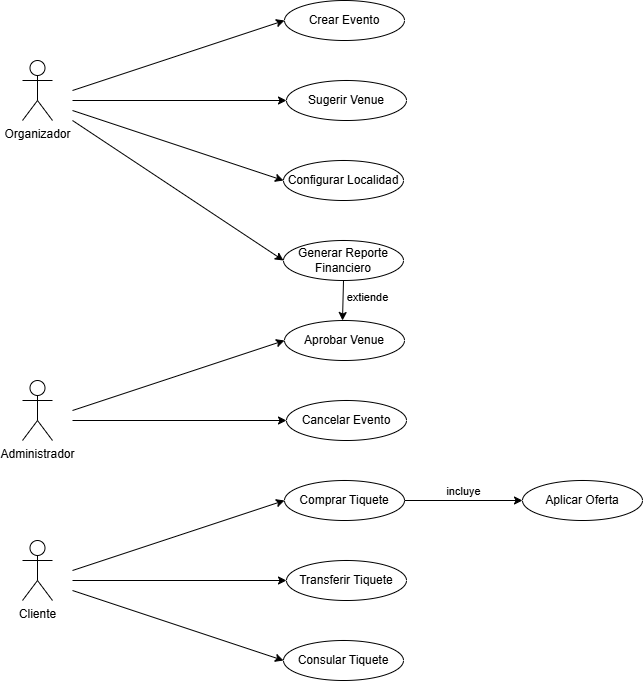

The diagram above was exported from draw.io. Its source (the exported page's mxGraphModel, read from the mxfile embedded in the PNG):
<mxGraphModel dx="1142" dy="495" grid="1" gridSize="10" guides="1" tooltips="1" connect="1" arrows="1" fold="1" page="1" pageScale="1" pageWidth="850" pageHeight="1100" math="0" shadow="0">
  <root>
    <mxCell id="0" />
    <mxCell id="1" parent="0" />
    <mxCell id="6KA1PP3T3OhXbrb8TLQZ-1" value="Organizador" style="shape=umlActor;verticalLabelPosition=bottom;verticalAlign=top;html=1;outlineConnect=0;" parent="1" vertex="1">
      <mxGeometry x="180" y="100" width="30" height="60" as="geometry" />
    </mxCell>
    <mxCell id="6KA1PP3T3OhXbrb8TLQZ-8" value="Crear Evento" style="ellipse;whiteSpace=wrap;html=1;" parent="1" vertex="1">
      <mxGeometry x="442" y="40" width="120" height="40" as="geometry" />
    </mxCell>
    <mxCell id="6KA1PP3T3OhXbrb8TLQZ-9" value="Sugerir Venue" style="ellipse;whiteSpace=wrap;html=1;" parent="1" vertex="1">
      <mxGeometry x="444" y="120" width="120" height="40" as="geometry" />
    </mxCell>
    <mxCell id="6KA1PP3T3OhXbrb8TLQZ-10" value="Configurar Localidad" style="ellipse;whiteSpace=wrap;html=1;" parent="1" vertex="1">
      <mxGeometry x="441" y="200" width="120" height="40" as="geometry" />
    </mxCell>
    <mxCell id="MD3oSOcTKT4cTU5su-_w-1" value="Generar Reporte Financiero" style="ellipse;whiteSpace=wrap;html=1;" parent="1" vertex="1">
      <mxGeometry x="441" y="280" width="120" height="40" as="geometry" />
    </mxCell>
    <mxCell id="MD3oSOcTKT4cTU5su-_w-3" value="" style="endArrow=classic;html=1;rounded=0;entryX=0;entryY=0.5;entryDx=0;entryDy=0;" parent="1" target="6KA1PP3T3OhXbrb8TLQZ-9" edge="1">
      <mxGeometry width="50" height="50" relative="1" as="geometry">
        <mxPoint x="230" y="140" as="sourcePoint" />
        <mxPoint x="410" y="240" as="targetPoint" />
      </mxGeometry>
    </mxCell>
    <mxCell id="MD3oSOcTKT4cTU5su-_w-4" value="" style="endArrow=classic;html=1;rounded=0;entryX=0;entryY=0.5;entryDx=0;entryDy=0;" parent="1" target="6KA1PP3T3OhXbrb8TLQZ-8" edge="1">
      <mxGeometry width="50" height="50" relative="1" as="geometry">
        <mxPoint x="230" y="130" as="sourcePoint" />
        <mxPoint x="410" y="240" as="targetPoint" />
      </mxGeometry>
    </mxCell>
    <mxCell id="MD3oSOcTKT4cTU5su-_w-5" value="" style="endArrow=classic;html=1;rounded=0;entryX=0;entryY=0.5;entryDx=0;entryDy=0;" parent="1" target="6KA1PP3T3OhXbrb8TLQZ-10" edge="1">
      <mxGeometry width="50" height="50" relative="1" as="geometry">
        <mxPoint x="230" y="150" as="sourcePoint" />
        <mxPoint x="450" y="230" as="targetPoint" />
      </mxGeometry>
    </mxCell>
    <mxCell id="MD3oSOcTKT4cTU5su-_w-6" value="" style="endArrow=classic;html=1;rounded=0;entryX=0;entryY=0.5;entryDx=0;entryDy=0;" parent="1" target="MD3oSOcTKT4cTU5su-_w-1" edge="1">
      <mxGeometry width="50" height="50" relative="1" as="geometry">
        <mxPoint x="230" y="160" as="sourcePoint" />
        <mxPoint x="450" y="230" as="targetPoint" />
      </mxGeometry>
    </mxCell>
    <mxCell id="MD3oSOcTKT4cTU5su-_w-7" value="Administrador" style="shape=umlActor;verticalLabelPosition=bottom;verticalAlign=top;html=1;outlineConnect=0;" parent="1" vertex="1">
      <mxGeometry x="180" y="420" width="30" height="60" as="geometry" />
    </mxCell>
    <mxCell id="MD3oSOcTKT4cTU5su-_w-8" value="Aprobar Venue" style="ellipse;whiteSpace=wrap;html=1;" parent="1" vertex="1">
      <mxGeometry x="442" y="360" width="120" height="40" as="geometry" />
    </mxCell>
    <mxCell id="MD3oSOcTKT4cTU5su-_w-9" value="Cancelar Evento" style="ellipse;whiteSpace=wrap;html=1;" parent="1" vertex="1">
      <mxGeometry x="444" y="440" width="120" height="40" as="geometry" />
    </mxCell>
    <mxCell id="MD3oSOcTKT4cTU5su-_w-12" value="" style="endArrow=classic;html=1;rounded=0;entryX=0;entryY=0.5;entryDx=0;entryDy=0;" parent="1" target="MD3oSOcTKT4cTU5su-_w-9" edge="1">
      <mxGeometry width="50" height="50" relative="1" as="geometry">
        <mxPoint x="230" y="460" as="sourcePoint" />
        <mxPoint x="410" y="560" as="targetPoint" />
      </mxGeometry>
    </mxCell>
    <mxCell id="MD3oSOcTKT4cTU5su-_w-13" value="" style="endArrow=classic;html=1;rounded=0;entryX=0;entryY=0.5;entryDx=0;entryDy=0;" parent="1" target="MD3oSOcTKT4cTU5su-_w-8" edge="1">
      <mxGeometry width="50" height="50" relative="1" as="geometry">
        <mxPoint x="230" y="450" as="sourcePoint" />
        <mxPoint x="410" y="560" as="targetPoint" />
      </mxGeometry>
    </mxCell>
    <mxCell id="MD3oSOcTKT4cTU5su-_w-18" value="" style="endArrow=classic;html=1;rounded=0;exitX=0.5;exitY=1;exitDx=0;exitDy=0;" parent="1" source="MD3oSOcTKT4cTU5su-_w-1" edge="1">
      <mxGeometry width="50" height="50" relative="1" as="geometry">
        <mxPoint x="450" y="410" as="sourcePoint" />
        <mxPoint x="500" y="360" as="targetPoint" />
      </mxGeometry>
    </mxCell>
    <mxCell id="MD3oSOcTKT4cTU5su-_w-19" value="extiende" style="edgeLabel;html=1;align=center;verticalAlign=middle;resizable=0;points=[];" parent="MD3oSOcTKT4cTU5su-_w-18" connectable="0" vertex="1">
      <mxGeometry x="-0.0946" y="2" relative="1" as="geometry">
        <mxPoint x="22" y="-2" as="offset" />
      </mxGeometry>
    </mxCell>
    <mxCell id="MD3oSOcTKT4cTU5su-_w-20" value="Cliente" style="shape=umlActor;verticalLabelPosition=bottom;verticalAlign=top;html=1;outlineConnect=0;" parent="1" vertex="1">
      <mxGeometry x="180" y="580" width="30" height="60" as="geometry" />
    </mxCell>
    <mxCell id="MD3oSOcTKT4cTU5su-_w-21" value="Comprar Tiquete" style="ellipse;whiteSpace=wrap;html=1;" parent="1" vertex="1">
      <mxGeometry x="442" y="520" width="120" height="40" as="geometry" />
    </mxCell>
    <mxCell id="MD3oSOcTKT4cTU5su-_w-22" value="Transferir Tiquete" style="ellipse;whiteSpace=wrap;html=1;" parent="1" vertex="1">
      <mxGeometry x="444" y="600" width="120" height="40" as="geometry" />
    </mxCell>
    <mxCell id="MD3oSOcTKT4cTU5su-_w-23" value="Consular Tiquete" style="ellipse;whiteSpace=wrap;html=1;" parent="1" vertex="1">
      <mxGeometry x="441" y="680" width="120" height="40" as="geometry" />
    </mxCell>
    <mxCell id="MD3oSOcTKT4cTU5su-_w-25" value="" style="endArrow=classic;html=1;rounded=0;entryX=0;entryY=0.5;entryDx=0;entryDy=0;" parent="1" target="MD3oSOcTKT4cTU5su-_w-22" edge="1">
      <mxGeometry width="50" height="50" relative="1" as="geometry">
        <mxPoint x="230" y="620" as="sourcePoint" />
        <mxPoint x="410" y="720" as="targetPoint" />
      </mxGeometry>
    </mxCell>
    <mxCell id="MD3oSOcTKT4cTU5su-_w-26" value="" style="endArrow=classic;html=1;rounded=0;entryX=0;entryY=0.5;entryDx=0;entryDy=0;" parent="1" target="MD3oSOcTKT4cTU5su-_w-21" edge="1">
      <mxGeometry width="50" height="50" relative="1" as="geometry">
        <mxPoint x="230" y="610" as="sourcePoint" />
        <mxPoint x="410" y="720" as="targetPoint" />
      </mxGeometry>
    </mxCell>
    <mxCell id="MD3oSOcTKT4cTU5su-_w-27" value="" style="endArrow=classic;html=1;rounded=0;entryX=0;entryY=0.5;entryDx=0;entryDy=0;" parent="1" target="MD3oSOcTKT4cTU5su-_w-23" edge="1">
      <mxGeometry width="50" height="50" relative="1" as="geometry">
        <mxPoint x="230" y="630" as="sourcePoint" />
        <mxPoint x="450" y="710" as="targetPoint" />
      </mxGeometry>
    </mxCell>
    <mxCell id="MD3oSOcTKT4cTU5su-_w-29" value="Aplicar Oferta" style="ellipse;whiteSpace=wrap;html=1;" parent="1" vertex="1">
      <mxGeometry x="680" y="520" width="120" height="40" as="geometry" />
    </mxCell>
    <mxCell id="MD3oSOcTKT4cTU5su-_w-30" value="" style="endArrow=classic;html=1;rounded=0;exitX=1;exitY=0.5;exitDx=0;exitDy=0;entryX=0;entryY=0.5;entryDx=0;entryDy=0;" parent="1" source="MD3oSOcTKT4cTU5su-_w-21" target="MD3oSOcTKT4cTU5su-_w-29" edge="1">
      <mxGeometry width="50" height="50" relative="1" as="geometry">
        <mxPoint x="500" y="490" as="sourcePoint" />
        <mxPoint x="550" y="440" as="targetPoint" />
      </mxGeometry>
    </mxCell>
    <mxCell id="MD3oSOcTKT4cTU5su-_w-31" value="incluye" style="edgeLabel;html=1;align=center;verticalAlign=middle;resizable=0;points=[];" parent="MD3oSOcTKT4cTU5su-_w-30" connectable="0" vertex="1">
      <mxGeometry x="-0.5791" relative="1" as="geometry">
        <mxPoint x="33" y="-10" as="offset" />
      </mxGeometry>
    </mxCell>
  </root>
</mxGraphModel>